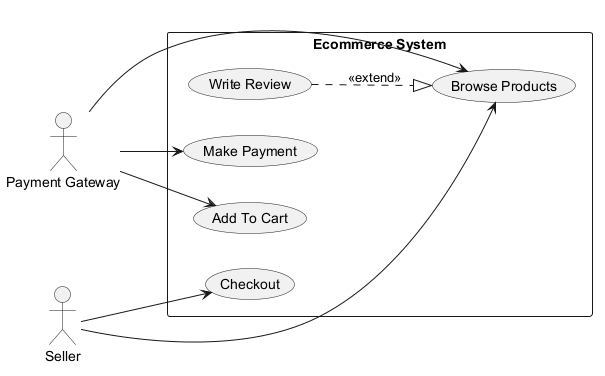

The diagram above was rendered by PlantUML. Its source (embedded in the PNG):
@startuml
skinparam backgroundColor #FFFFFF
skinparam classBackgroundColor #F3E5F5
skinparam classBorderColor #6A1B9A
left to right direction
actor "Payment Gateway" as PG
actor "Seller" as S
rectangle "Ecommerce System" {
  usecase "Write Review" as UC_WriteReview
  usecase "Browse Products" as UC_BrowseProducts
  usecase "Add To Cart" as UC_AddToCart
  usecase "Checkout" as UC_Checkout
  usecase "Make Payment" as UC_MakePayment
}
PG --> UC_MakePayment
PG --> UC_AddToCart
PG --> UC_BrowseProducts
S --> UC_Checkout
S --> UC_BrowseProducts
UC_WriteReview ..|> UC_BrowseProducts : <<extend>>
@enduml